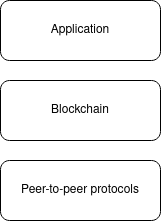

The diagram above was exported from draw.io. Its source (the exported page's mxGraphModel, read from the mxfile embedded in the PNG):
<mxGraphModel dx="1350" dy="793" grid="1" gridSize="10" guides="1" tooltips="1" connect="1" arrows="1" fold="1" page="1" pageScale="1" pageWidth="850" pageHeight="1100" math="0" shadow="0">
  <root>
    <mxCell id="0" />
    <mxCell id="1" parent="0" />
    <mxCell id="Ei38V98Ce-wyNvMsX0DB-1" value="Application" style="rounded=1;whiteSpace=wrap;html=1;" vertex="1" parent="1">
      <mxGeometry x="240" y="130" width="160" height="60" as="geometry" />
    </mxCell>
    <mxCell id="Ei38V98Ce-wyNvMsX0DB-2" value="Blockchain" style="rounded=1;whiteSpace=wrap;html=1;" vertex="1" parent="1">
      <mxGeometry x="240" y="210" width="160" height="60" as="geometry" />
    </mxCell>
    <mxCell id="Ei38V98Ce-wyNvMsX0DB-3" value="Peer-to-peer protocols" style="rounded=1;whiteSpace=wrap;html=1;" vertex="1" parent="1">
      <mxGeometry x="240" y="290" width="160" height="60" as="geometry" />
    </mxCell>
  </root>
</mxGraphModel>